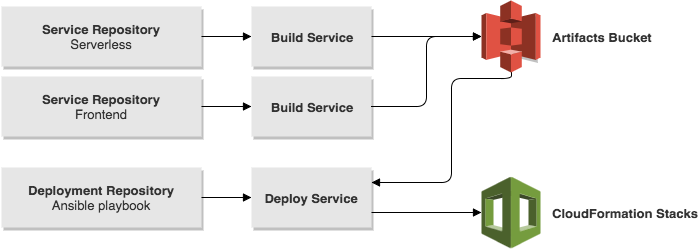

The diagram above was exported from draw.io. Its source (the exported page's mxGraphModel, read from the mxfile embedded in the PNG):
<mxGraphModel dx="950" dy="550" grid="1" gridSize="10" guides="1" tooltips="1" connect="1" arrows="1" fold="1" page="1" pageScale="1" pageWidth="826" pageHeight="1169" math="0" shadow="0">
  <root>
    <mxCell id="0" />
    <mxCell id="1" parent="0" />
    <mxCell id="4f9411ea9a19d401-1" value="&lt;b&gt;Deployment Repository&lt;/b&gt;&lt;div&gt;Ansible playbook&lt;/div&gt;" style="whiteSpace=wrap;html=1;rounded=0;shadow=1;glass=0;labelBackgroundColor=none;gradientColor=none;fontSize=13;fontColor=#333333;align=center;fontStyle=0;fillColor=#E6E6E6;strokeWidth=2;strokeColor=none;" vertex="1" parent="1">
      <mxGeometry x="20" y="171" width="200" height="60" as="geometry" />
    </mxCell>
    <mxCell id="4f9411ea9a19d401-2" value="&lt;b&gt;Service Repository&lt;/b&gt;&lt;div&gt;Serverless&lt;/div&gt;" style="whiteSpace=wrap;html=1;rounded=0;shadow=1;glass=0;labelBackgroundColor=none;gradientColor=none;fontSize=13;fontColor=#333333;align=center;fontStyle=0;fillColor=#E6E6E6;strokeWidth=2;strokeColor=none;" vertex="1" parent="1">
      <mxGeometry x="20" y="10" width="200" height="60" as="geometry" />
    </mxCell>
    <mxCell id="4f9411ea9a19d401-3" value="&lt;b&gt;Service Repository&lt;/b&gt;&lt;div&gt;Frontend&lt;/div&gt;" style="whiteSpace=wrap;html=1;rounded=0;shadow=1;glass=0;labelBackgroundColor=none;gradientColor=none;fontSize=13;fontColor=#333333;align=center;fontStyle=0;fillColor=#E6E6E6;strokeWidth=2;strokeColor=none;" vertex="1" parent="1">
      <mxGeometry x="20" y="80" width="200" height="60" as="geometry" />
    </mxCell>
    <mxCell id="4f9411ea9a19d401-4" value="Build Service" style="whiteSpace=wrap;html=1;rounded=0;shadow=1;glass=0;labelBackgroundColor=none;gradientColor=none;fontSize=13;fontColor=#333333;align=center;fontStyle=1;fillColor=#E6E6E6;strokeWidth=2;strokeColor=none;" vertex="1" parent="1">
      <mxGeometry x="270" y="10" width="120" height="60" as="geometry" />
    </mxCell>
    <mxCell id="4f9411ea9a19d401-5" value="Build Service" style="whiteSpace=wrap;html=1;rounded=0;shadow=1;glass=0;labelBackgroundColor=none;gradientColor=none;fontSize=13;fontColor=#333333;align=center;fontStyle=1;fillColor=#E6E6E6;strokeWidth=2;strokeColor=none;" vertex="1" parent="1">
      <mxGeometry x="270" y="80" width="120" height="60" as="geometry" />
    </mxCell>
    <mxCell id="4f9411ea9a19d401-6" value="Deploy Service" style="whiteSpace=wrap;html=1;rounded=0;shadow=1;glass=0;labelBackgroundColor=none;gradientColor=none;fontSize=13;fontColor=#333333;align=center;fontStyle=1;fillColor=#E6E6E6;strokeWidth=2;strokeColor=none;" vertex="1" parent="1">
      <mxGeometry x="270" y="171" width="120" height="60" as="geometry" />
    </mxCell>
    <mxCell id="4f9411ea9a19d401-7" value="" style="edgeStyle=none;rounded=1;html=1;exitX=1;exitY=0.5;entryX=0;entryY=0.5;startArrow=none;startFill=0;endArrow=block;endFill=1;jettySize=auto;orthogonalLoop=1;fontSize=15;fontColor=#333333;fontStyle=1" edge="1" parent="1" source="4f9411ea9a19d401-2" target="4f9411ea9a19d401-4">
      <mxGeometry relative="1" as="geometry" />
    </mxCell>
    <mxCell id="4f9411ea9a19d401-8" value="" style="edgeStyle=none;rounded=1;html=1;exitX=1;exitY=0.5;entryX=0;entryY=0.5;startArrow=none;startFill=0;endArrow=block;endFill=1;jettySize=auto;orthogonalLoop=1;fontSize=15;fontColor=#333333;fontStyle=1" edge="1" parent="1" source="4f9411ea9a19d401-3" target="4f9411ea9a19d401-5">
      <mxGeometry relative="1" as="geometry" />
    </mxCell>
    <mxCell id="4f9411ea9a19d401-9" value="" style="edgeStyle=none;rounded=1;html=1;exitX=1;exitY=0.5;entryX=0;entryY=0.5;startArrow=none;startFill=0;endArrow=block;endFill=1;jettySize=auto;orthogonalLoop=1;fontSize=15;fontColor=#333333;fontStyle=1" edge="1" parent="1" source="4f9411ea9a19d401-1" target="4f9411ea9a19d401-6">
      <mxGeometry relative="1" as="geometry" />
    </mxCell>
    <mxCell id="4f9411ea9a19d401-11" value="" style="edgeStyle=orthogonalEdgeStyle;rounded=1;html=1;exitX=1;exitY=0.5;startArrow=none;startFill=0;endArrow=block;endFill=1;jettySize=auto;orthogonalLoop=1;fontSize=15;fontColor=#333333;entryX=0;entryY=0.5;entryPerimeter=0;elbow=vertical;fontStyle=1" edge="1" parent="1" source="4f9411ea9a19d401-4" target="4f9411ea9a19d401-14">
      <mxGeometry relative="1" as="geometry">
        <mxPoint x="650" y="150" as="targetPoint" />
      </mxGeometry>
    </mxCell>
    <mxCell id="4f9411ea9a19d401-12" value="" style="edgeStyle=orthogonalEdgeStyle;html=1;exitX=1;exitY=0.5;startArrow=none;startFill=0;endArrow=block;endFill=1;jettySize=auto;orthogonalLoop=1;fontSize=15;fontColor=#333333;entryX=0;entryY=0.5;entryPerimeter=0;fontStyle=1" edge="1" parent="1" source="4f9411ea9a19d401-5" target="4f9411ea9a19d401-14">
      <mxGeometry relative="1" as="geometry">
        <mxPoint x="680" y="150" as="targetPoint" />
      </mxGeometry>
    </mxCell>
    <mxCell id="3847d6cea0b8afdb-1" style="edgeStyle=orthogonalEdgeStyle;html=1;exitX=0.5;exitY=1;exitPerimeter=0;entryX=1;entryY=0.25;labelBackgroundColor=#E6E6E6;startArrow=none;startFill=0;endArrow=block;endFill=1;jettySize=auto;orthogonalLoop=1;fontSize=15;fontColor=#333333;" edge="1" parent="1" source="4f9411ea9a19d401-14" target="4f9411ea9a19d401-6">
      <mxGeometry relative="1" as="geometry">
        <Array as="points">
          <mxPoint x="470" y="82" />
          <mxPoint x="470" y="186" />
        </Array>
      </mxGeometry>
    </mxCell>
    <mxCell id="4f9411ea9a19d401-14" value="Artifacts Buc&lt;span&gt;ket&lt;/span&gt;" style="dashed=0;html=1;shape=mxgraph.aws2.storage_and_content_delivery.s3;strokeColor=none;rounded=0;shadow=1;glass=0;labelBackgroundColor=#FFFFFF;gradientColor=none;fontSize=13;fontColor=#333333;align=left;verticalAlign=middle;labelPosition=right;verticalLabelPosition=middle;fontStyle=1;spacingLeft=10;" vertex="1" parent="1">
      <mxGeometry x="500" y="4" width="59" height="72" as="geometry" />
    </mxCell>
    <mxCell id="4f9411ea9a19d401-15" value="CloudFormation Stacks" style="dashed=0;html=1;shape=mxgraph.aws2.deployment_and_management.cloudformation;strokeColor=none;rounded=0;shadow=1;glass=0;labelBackgroundColor=#FFFFFF;gradientColor=none;fontSize=13;fontColor=#333333;align=left;labelPosition=right;verticalLabelPosition=middle;verticalAlign=middle;fontStyle=1;spacingLeft=10;" vertex="1" parent="1">
      <mxGeometry x="500" y="180" width="59" height="72" as="geometry" />
    </mxCell>
    <mxCell id="4f9411ea9a19d401-20" value="" style="edgeStyle=orthogonalEdgeStyle;html=1;exitX=1;exitY=0.75;entryX=0;entryY=0.5;entryPerimeter=0;startArrow=none;startFill=0;endArrow=block;endFill=1;jettySize=auto;orthogonalLoop=1;fontSize=15;fontColor=#333333;fontStyle=1" edge="1" parent="1" source="4f9411ea9a19d401-6" target="4f9411ea9a19d401-15">
      <mxGeometry relative="1" as="geometry" />
    </mxCell>
  </root>
</mxGraphModel>